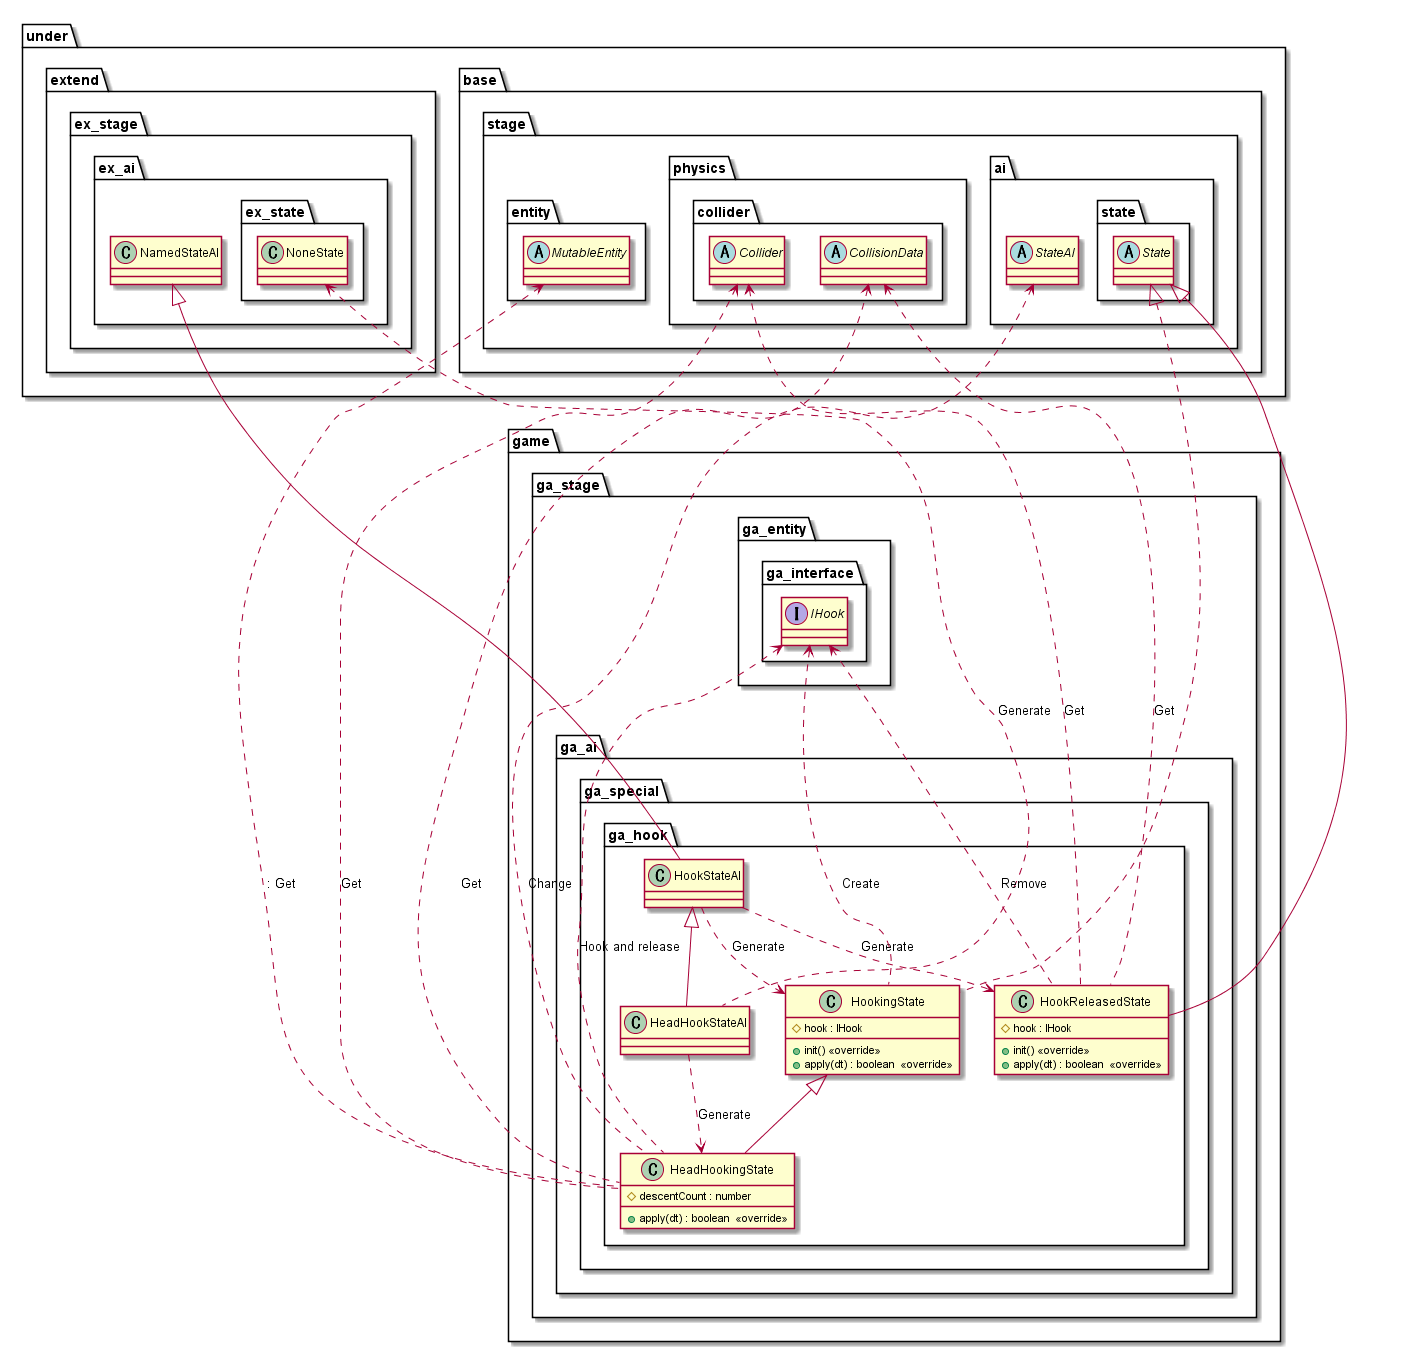

The diagram above was rendered by PlantUML. Its source (embedded in the PNG):
@startuml AIHook
package game {
    package ga_stage {
        package ga_ai {
            package ga_special {
                package ga_hook {
                    class HookStateAI
                    class HeadHookStateAI
                    class HookingState {
                        #hook : IHook
                        +init() <<override>>
                        +apply(dt) : boolean  <<override>>
                    }
                    class HeadHookingState {
                        #descentCount : number
                        +apply(dt) : boolean  <<override>>
                    }
                    class HookReleasedState {
                        #hook : IHook
                        +init() <<override>>
                        +apply(dt) : boolean  <<override>>
                    }
                }
            }
        }
    }
}

package under {
    package base {
        package stage {
            package ai {
                abstract StateAI
                package state {
                    abstract State
                }
            }
            package entity {
                abstract MutableEntity
            }
            package physics {
                package collider {
                    abstract Collider
                    abstract CollisionData
                }
            }
        }
    }
    package extend {
        package ex_stage {
            package ex_ai {
                class NamedStateAI
                package ex_state {
                    class NoneState
                }
            }
        }
    }
}

package game {
    package ga_stage {
        package ga_entity {
            package ga_interface {
                interface IHook
            }
        }
    }
}

HookStateAI ..> HookingState : Generate
HookStateAI ..> HookReleasedState : Generate
HeadHookStateAI ..> HeadHookingState : Generate
NoneState <.. HeadHookStateAI : Generate

IHook <.. HookingState : Create

MutableEntity <.... HeadHookingState :: Get
IHook <... HeadHookingState : Hook and release
Collider <.... HeadHookingState : Get
CollisionData <.... HeadHookingState : Get
StateAI <.... HeadHookingState : Change

IHook <... HookReleasedState : Remove
Collider <.... HookReleasedState : Get
CollisionData <.... HookReleasedState : Get

NamedStateAI <|-- HookStateAI
HookStateAI <|-- HeadHookStateAI

State <|.. HookingState
HookingState <|-- HeadHookingState
State <|-- HookReleasedState

@enduml